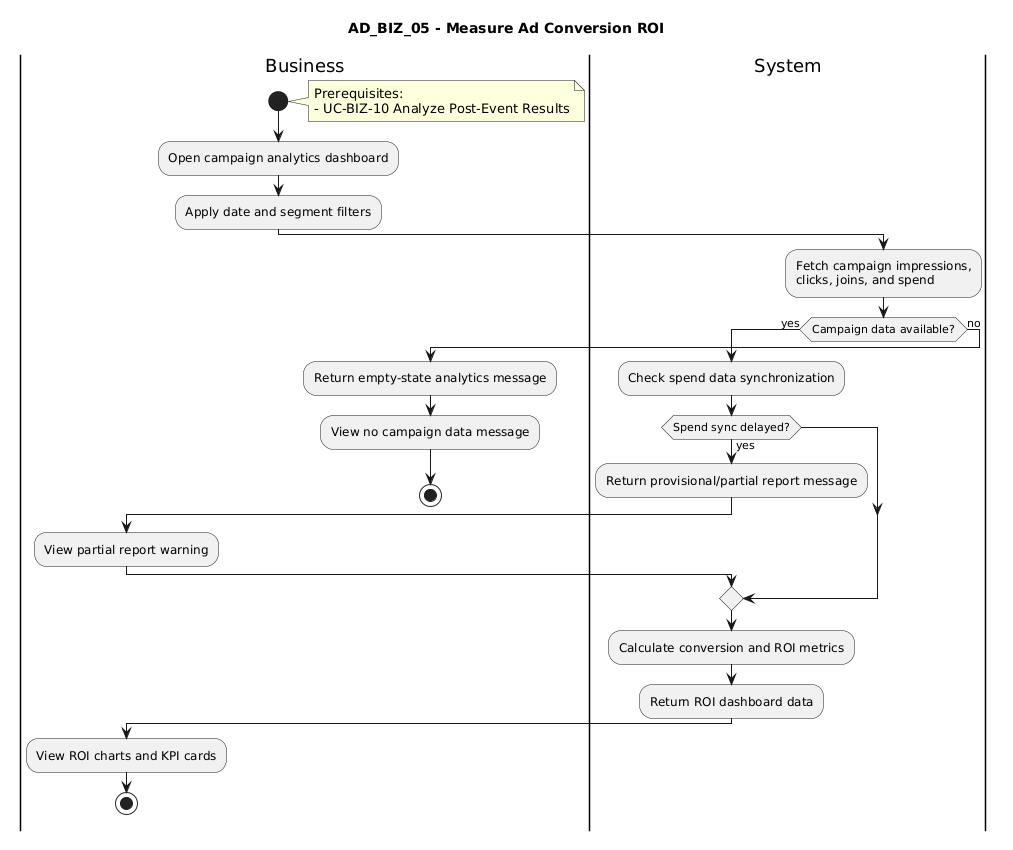

The diagram above was rendered by PlantUML. Its source (embedded in the PNG):
@startuml
title AD_BIZ_05 - Measure Ad Conversion ROI

|Business|
start
note right
Prerequisites:
- UC-BIZ-10 Analyze Post-Event Results
end note
:Open campaign analytics dashboard;
:Apply date and segment filters;

|System|
:Fetch campaign impressions,
clicks, joins, and spend;
if (Campaign data available?) then (yes)
  :Check spend data synchronization;
  if (Spend sync delayed?) then (yes)
    :Return provisional/partial report message;
    |Business|
    :View partial report warning;
    |System|
  endif
  :Calculate conversion and ROI metrics;
  :Return ROI dashboard data;
  |Business|
  :View ROI charts and KPI cards;
  stop
else (no)
  :Return empty-state analytics message;
  |Business|
  :View no campaign data message;
  stop
endif
@enduml